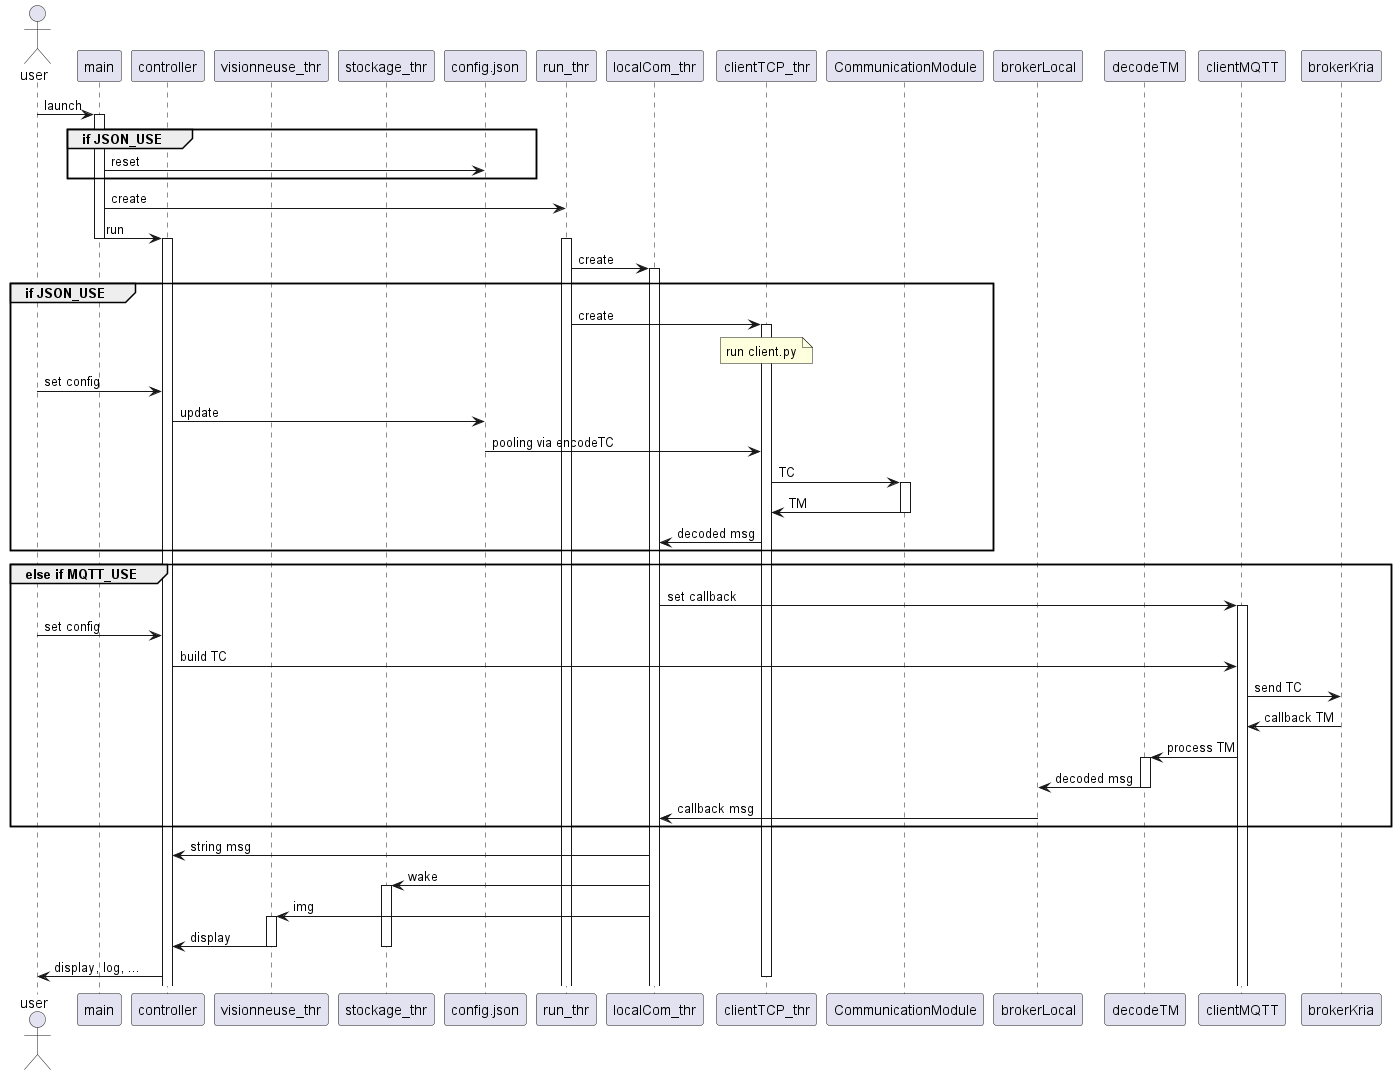

The diagram above was rendered by PlantUML. Its source (embedded in the PNG):
@startuml A-Eye_Controller_sequence_diagram
actor user
participant main
participant controller
participant visionneuse_thr
participant stockage_thr as stockage
participant config.json
participant run_thr
participant localCom_thr
participant clientTCP_thr
participant CommunicationModule
participant brokerLocal
participant decodeTM
participant clientMQTT
participant brokerKria

user -> main : launch
activate main
group if JSON_USE
    main -> config.json : reset
end
main -> run_thr : create
main -> controller : run
deactivate main
activate controller
activate run_thr
run_thr -> localCom_thr : create
activate localCom_thr
group if JSON_USE
    run_thr -> clientTCP_thr : create
    activate clientTCP_thr
    note over clientTCP_thr : run client.py
    user -> controller : set config
    controller -> config.json : update
    config.json -> clientTCP_thr : pooling via encodeTC
    clientTCP_thr -> CommunicationModule : TC
    activate CommunicationModule
    CommunicationModule -> clientTCP_thr : TM
    deactivate CommunicationModule
    clientTCP_thr -> localCom_thr : decoded msg
end
group else if MQTT_USE
    localCom_thr -> clientMQTT : set callback
    activate clientMQTT
    user -> controller : set config
    controller -> clientMQTT : build TC
    clientMQTT -> brokerKria : send TC
    brokerKria -> clientMQTT : callback TM
    clientMQTT -> decodeTM : process TM
    activate decodeTM
    decodeTM -> brokerLocal : decoded msg
    deactivate decodeTM
    brokerLocal -> localCom_thr : callback msg
end
localCom_thr -> controller : string msg
localCom_thr -> stockage : wake
activate stockage
localCom_thr -> visionneuse_thr : img
activate visionneuse_thr
visionneuse_thr -> controller : display
deactivate visionneuse_thr
deactivate stockage
controller -> user : display, log, ...
deactivate clientTCP_thr

' deactivate controller
' deactivate clientTCP_thr
' deactivate localCom_thr
@enduml